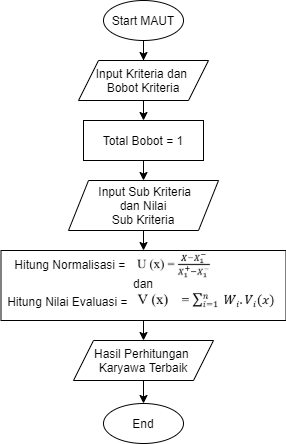

The diagram above was exported from draw.io. Its source (the exported page's mxGraphModel, read from the mxfile embedded in the PNG):
<mxGraphModel dx="920" dy="585" grid="1" gridSize="10" guides="1" tooltips="1" connect="1" arrows="1" fold="1" page="1" pageScale="1" pageWidth="850" pageHeight="1100" math="0" shadow="0">
  <root>
    <mxCell id="0" />
    <mxCell id="1" parent="0" />
    <mxCell id="lyNDX0arZ7bCzEOU_t3c-7" style="edgeStyle=orthogonalEdgeStyle;rounded=0;orthogonalLoop=1;jettySize=auto;html=1;entryX=0.5;entryY=-0.5;entryDx=0;entryDy=0;entryPerimeter=0;" edge="1" parent="1" source="lyNDX0arZ7bCzEOU_t3c-2">
      <mxGeometry relative="1" as="geometry">
        <mxPoint x="410" y="120" as="targetPoint" />
      </mxGeometry>
    </mxCell>
    <mxCell id="lyNDX0arZ7bCzEOU_t3c-2" value="Start MAUT" style="ellipse;whiteSpace=wrap;html=1;" vertex="1" parent="1">
      <mxGeometry x="370" y="60" width="80" height="40" as="geometry" />
    </mxCell>
    <mxCell id="lyNDX0arZ7bCzEOU_t3c-15" style="edgeStyle=orthogonalEdgeStyle;rounded=0;orthogonalLoop=1;jettySize=auto;html=1;exitX=0.5;exitY=1;exitDx=0;exitDy=0;entryX=0.5;entryY=0;entryDx=0;entryDy=0;" edge="1" parent="1" source="lyNDX0arZ7bCzEOU_t3c-5" target="lyNDX0arZ7bCzEOU_t3c-14">
      <mxGeometry relative="1" as="geometry" />
    </mxCell>
    <mxCell id="lyNDX0arZ7bCzEOU_t3c-5" value="Total Bobot = 1" style="rounded=0;whiteSpace=wrap;html=1;" vertex="1" parent="1">
      <mxGeometry x="350" y="180" width="120" height="40" as="geometry" />
    </mxCell>
    <mxCell id="lyNDX0arZ7bCzEOU_t3c-6" value="" style="group" vertex="1" connectable="0" parent="1">
      <mxGeometry x="345" y="120" width="130" height="40" as="geometry" />
    </mxCell>
    <mxCell id="lyNDX0arZ7bCzEOU_t3c-3" value="&lt;span style=&quot;font-family: &amp;#34;helvetica&amp;#34;&quot;&gt;Input Kriteria dan &lt;br&gt;Bobot Kriteria&lt;/span&gt;" style="shape=parallelogram;perimeter=parallelogramPerimeter;whiteSpace=wrap;html=1;fixedSize=1;" vertex="1" parent="lyNDX0arZ7bCzEOU_t3c-6">
      <mxGeometry width="130" height="40" as="geometry" />
    </mxCell>
    <mxCell id="lyNDX0arZ7bCzEOU_t3c-12" style="edgeStyle=orthogonalEdgeStyle;rounded=0;orthogonalLoop=1;jettySize=auto;html=1;exitX=0.5;exitY=1;exitDx=0;exitDy=0;entryX=0.5;entryY=0;entryDx=0;entryDy=0;" edge="1" parent="1" source="lyNDX0arZ7bCzEOU_t3c-3" target="lyNDX0arZ7bCzEOU_t3c-5">
      <mxGeometry relative="1" as="geometry" />
    </mxCell>
    <mxCell id="lyNDX0arZ7bCzEOU_t3c-13" value="" style="group" vertex="1" connectable="0" parent="1">
      <mxGeometry x="335" y="240" width="150" height="50" as="geometry" />
    </mxCell>
    <mxCell id="lyNDX0arZ7bCzEOU_t3c-14" value="&lt;span style=&quot;font-family: &amp;#34;helvetica&amp;#34;&quot;&gt;&amp;nbsp; Input Sub Kriteria &lt;br&gt;dan Nilai&lt;br&gt;Sub Kriteria&lt;/span&gt;" style="shape=parallelogram;perimeter=parallelogramPerimeter;whiteSpace=wrap;html=1;fixedSize=1;" vertex="1" parent="lyNDX0arZ7bCzEOU_t3c-13">
      <mxGeometry width="150" height="50" as="geometry" />
    </mxCell>
    <mxCell id="lyNDX0arZ7bCzEOU_t3c-25" style="edgeStyle=orthogonalEdgeStyle;rounded=0;orthogonalLoop=1;jettySize=auto;html=1;exitX=0.5;exitY=1;exitDx=0;exitDy=0;entryX=0.5;entryY=0;entryDx=0;entryDy=0;" edge="1" parent="1" source="lyNDX0arZ7bCzEOU_t3c-16" target="lyNDX0arZ7bCzEOU_t3c-23">
      <mxGeometry relative="1" as="geometry" />
    </mxCell>
    <mxCell id="lyNDX0arZ7bCzEOU_t3c-16" value="" style="rounded=0;whiteSpace=wrap;html=1;" vertex="1" parent="1">
      <mxGeometry x="267.5" y="310" width="285" height="70" as="geometry" />
    </mxCell>
    <mxCell id="lyNDX0arZ7bCzEOU_t3c-17" value="" style="shape=image;verticalLabelPosition=bottom;labelBackgroundColor=#ffffff;verticalAlign=top;aspect=fixed;imageAspect=0;image=data:image/png,(base64 omitted: 2176 chars);" vertex="1" parent="1">
      <mxGeometry x="401.005" y="311.75" width="80.47" height="27" as="geometry" />
    </mxCell>
    <mxCell id="lyNDX0arZ7bCzEOU_t3c-18" value="Hitung Normalisasi =&amp;nbsp;" style="text;html=1;strokeColor=none;fillColor=none;align=center;verticalAlign=middle;whiteSpace=wrap;rounded=0;" vertex="1" parent="1">
      <mxGeometry x="276.01" y="310" width="125" height="27" as="geometry" />
    </mxCell>
    <mxCell id="lyNDX0arZ7bCzEOU_t3c-19" value="dan" style="text;html=1;strokeColor=none;fillColor=none;align=center;verticalAlign=middle;whiteSpace=wrap;rounded=0;" vertex="1" parent="1">
      <mxGeometry x="390" y="332.75" width="40" height="20" as="geometry" />
    </mxCell>
    <mxCell id="lyNDX0arZ7bCzEOU_t3c-20" value="Hitung Nilai Evaluasi =&amp;nbsp;" style="text;html=1;strokeColor=none;fillColor=none;align=center;verticalAlign=middle;whiteSpace=wrap;rounded=0;" vertex="1" parent="1">
      <mxGeometry x="271" y="347" width="130" height="27" as="geometry" />
    </mxCell>
    <mxCell id="lyNDX0arZ7bCzEOU_t3c-21" value="" style="shape=image;verticalLabelPosition=bottom;labelBackgroundColor=#ffffff;verticalAlign=top;aspect=fixed;imageAspect=0;image=data:image/png,(base64 omitted: 2816 chars);" vertex="1" parent="1">
      <mxGeometry x="401.005" y="349.75" width="143.93" height="21.5" as="geometry" />
    </mxCell>
    <mxCell id="lyNDX0arZ7bCzEOU_t3c-22" value="" style="group" vertex="1" connectable="0" parent="1">
      <mxGeometry x="335" y="400" width="150" height="50" as="geometry" />
    </mxCell>
    <mxCell id="lyNDX0arZ7bCzEOU_t3c-23" value="&lt;font face=&quot;helvetica&quot;&gt;Hasil Perhitungan &lt;br&gt;Karyawa Terbaik&lt;/font&gt;" style="shape=parallelogram;perimeter=parallelogramPerimeter;whiteSpace=wrap;html=1;fixedSize=1;" vertex="1" parent="lyNDX0arZ7bCzEOU_t3c-22">
      <mxGeometry x="5" width="140" height="40" as="geometry" />
    </mxCell>
    <mxCell id="lyNDX0arZ7bCzEOU_t3c-24" style="edgeStyle=orthogonalEdgeStyle;rounded=0;orthogonalLoop=1;jettySize=auto;html=1;exitX=0.5;exitY=1;exitDx=0;exitDy=0;entryX=0.5;entryY=0;entryDx=0;entryDy=0;" edge="1" parent="1" source="lyNDX0arZ7bCzEOU_t3c-14" target="lyNDX0arZ7bCzEOU_t3c-16">
      <mxGeometry relative="1" as="geometry" />
    </mxCell>
    <mxCell id="lyNDX0arZ7bCzEOU_t3c-26" value="End" style="ellipse;whiteSpace=wrap;html=1;" vertex="1" parent="1">
      <mxGeometry x="370" y="463" width="80" height="40" as="geometry" />
    </mxCell>
    <mxCell id="lyNDX0arZ7bCzEOU_t3c-27" style="edgeStyle=orthogonalEdgeStyle;rounded=0;orthogonalLoop=1;jettySize=auto;html=1;exitX=0.5;exitY=1;exitDx=0;exitDy=0;entryX=0.5;entryY=0;entryDx=0;entryDy=0;" edge="1" parent="1" source="lyNDX0arZ7bCzEOU_t3c-23" target="lyNDX0arZ7bCzEOU_t3c-26">
      <mxGeometry relative="1" as="geometry" />
    </mxCell>
  </root>
</mxGraphModel>